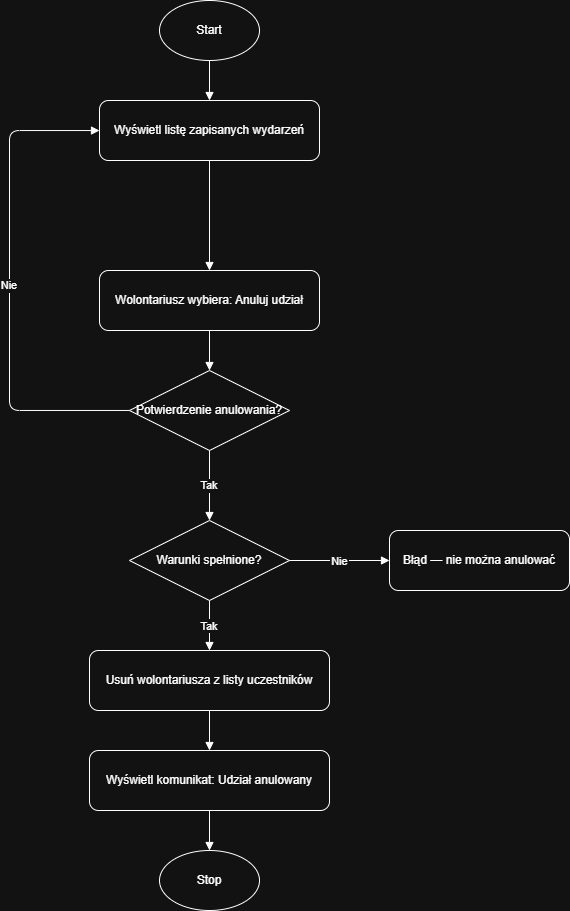

The diagram above was exported from draw.io. Its source (the exported page's mxGraphModel, read from the mxfile embedded in the PNG):
<mxGraphModel dx="1114" dy="465" grid="1" gridSize="10" guides="1" tooltips="1" connect="1" arrows="1" fold="1" page="1" pageScale="1" pageWidth="827" pageHeight="1169" math="0" shadow="0">
  <root>
    <mxCell id="0" />
    <mxCell id="1" parent="0" />
    <mxCell id="wBwj5tDgfQwTNGinIipv-108" value="Start" style="ellipse;whiteSpace=wrap;html=1" vertex="1" parent="1">
      <mxGeometry x="500" y="450" width="100" height="60" as="geometry" />
    </mxCell>
    <mxCell id="wBwj5tDgfQwTNGinIipv-109" value="Wyświetl listę zapisanych wydarzeń" style="rounded=1;whiteSpace=wrap;html=1" vertex="1" parent="1">
      <mxGeometry x="440" y="550" width="220" height="60" as="geometry" />
    </mxCell>
    <mxCell id="wBwj5tDgfQwTNGinIipv-110" value="Wolontariusz wybiera: Anuluj udział" style="rounded=1;whiteSpace=wrap;html=1" vertex="1" parent="1">
      <mxGeometry x="440" y="720" width="220" height="60" as="geometry" />
    </mxCell>
    <mxCell id="wBwj5tDgfQwTNGinIipv-111" value="Potwierdzenie anulowania?" style="rhombus;whiteSpace=wrap;html=1" vertex="1" parent="1">
      <mxGeometry x="470" y="820" width="160" height="80" as="geometry" />
    </mxCell>
    <mxCell id="wBwj5tDgfQwTNGinIipv-112" value="Nie" style="edgeStyle=orthogonalEdgeStyle;endArrow=block" edge="1" parent="1" source="wBwj5tDgfQwTNGinIipv-111" target="wBwj5tDgfQwTNGinIipv-109">
      <mxGeometry relative="1" as="geometry">
        <Array as="points">
          <mxPoint x="350" y="860" />
          <mxPoint x="350" y="580" />
        </Array>
      </mxGeometry>
    </mxCell>
    <mxCell id="wBwj5tDgfQwTNGinIipv-113" value="Tak" style="edgeStyle=orthogonalEdgeStyle;endArrow=block;entryX=0.5;entryY=0;entryDx=0;entryDy=0;" edge="1" parent="1" source="wBwj5tDgfQwTNGinIipv-111" target="wBwj5tDgfQwTNGinIipv-115">
      <mxGeometry relative="1" as="geometry" />
    </mxCell>
    <mxCell id="wBwj5tDgfQwTNGinIipv-115" value="Warunki spełnione?" style="rhombus;whiteSpace=wrap;html=1" vertex="1" parent="1">
      <mxGeometry x="470" y="970" width="160" height="80" as="geometry" />
    </mxCell>
    <mxCell id="wBwj5tDgfQwTNGinIipv-116" value="Błąd — nie można anulować" style="rounded=1;whiteSpace=wrap;html=1" vertex="1" parent="1">
      <mxGeometry x="730" y="980" width="180" height="60" as="geometry" />
    </mxCell>
    <mxCell id="wBwj5tDgfQwTNGinIipv-117" value="Nie" style="edgeStyle=orthogonalEdgeStyle;endArrow=block" edge="1" parent="1" source="wBwj5tDgfQwTNGinIipv-115" target="wBwj5tDgfQwTNGinIipv-116">
      <mxGeometry relative="1" as="geometry" />
    </mxCell>
    <mxCell id="wBwj5tDgfQwTNGinIipv-118" value="Usuń wolontariusza z listy uczestników" style="rounded=1;whiteSpace=wrap;html=1" vertex="1" parent="1">
      <mxGeometry x="430" y="1100" width="240" height="60" as="geometry" />
    </mxCell>
    <mxCell id="wBwj5tDgfQwTNGinIipv-119" value="Tak" style="edgeStyle=orthogonalEdgeStyle;endArrow=block" edge="1" parent="1" source="wBwj5tDgfQwTNGinIipv-115" target="wBwj5tDgfQwTNGinIipv-118">
      <mxGeometry relative="1" as="geometry" />
    </mxCell>
    <mxCell id="wBwj5tDgfQwTNGinIipv-120" value="Wyświetl komunikat: Udział anulowany" style="rounded=1;whiteSpace=wrap;html=1" vertex="1" parent="1">
      <mxGeometry x="430" y="1200" width="240" height="60" as="geometry" />
    </mxCell>
    <mxCell id="wBwj5tDgfQwTNGinIipv-121" style="edgeStyle=orthogonalEdgeStyle;endArrow=block" edge="1" parent="1" source="wBwj5tDgfQwTNGinIipv-118" target="wBwj5tDgfQwTNGinIipv-120">
      <mxGeometry relative="1" as="geometry" />
    </mxCell>
    <mxCell id="wBwj5tDgfQwTNGinIipv-122" value="Stop" style="ellipse;whiteSpace=wrap;html=1" vertex="1" parent="1">
      <mxGeometry x="500" y="1300" width="100" height="60" as="geometry" />
    </mxCell>
    <mxCell id="wBwj5tDgfQwTNGinIipv-123" style="edgeStyle=orthogonalEdgeStyle;endArrow=block" edge="1" parent="1" source="wBwj5tDgfQwTNGinIipv-120" target="wBwj5tDgfQwTNGinIipv-122">
      <mxGeometry relative="1" as="geometry" />
    </mxCell>
    <mxCell id="wBwj5tDgfQwTNGinIipv-124" style="edgeStyle=orthogonalEdgeStyle;endArrow=block" edge="1" parent="1" source="wBwj5tDgfQwTNGinIipv-108" target="wBwj5tDgfQwTNGinIipv-109">
      <mxGeometry relative="1" as="geometry" />
    </mxCell>
    <mxCell id="wBwj5tDgfQwTNGinIipv-125" style="edgeStyle=orthogonalEdgeStyle;endArrow=block" edge="1" parent="1" source="wBwj5tDgfQwTNGinIipv-109" target="wBwj5tDgfQwTNGinIipv-110">
      <mxGeometry relative="1" as="geometry" />
    </mxCell>
    <mxCell id="wBwj5tDgfQwTNGinIipv-126" style="edgeStyle=orthogonalEdgeStyle;endArrow=block" edge="1" parent="1" source="wBwj5tDgfQwTNGinIipv-110" target="wBwj5tDgfQwTNGinIipv-111">
      <mxGeometry relative="1" as="geometry" />
    </mxCell>
  </root>
</mxGraphModel>